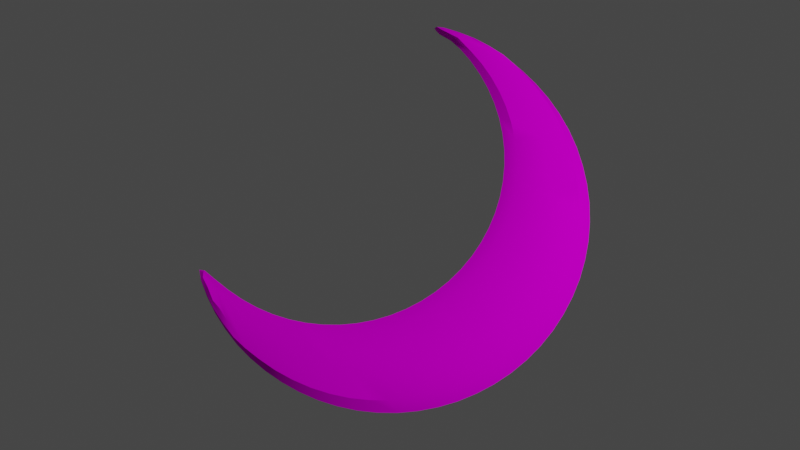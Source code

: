 # Source: CrescentMoonYellow.blend  (saved by Blender 2.80.75; exported with 4.5.12 LTS)
import bpy
from mathutils import Matrix  # noqa: F401  (used for matrix-valued properties, if any)

bpy.ops.wm.read_factory_settings(use_empty=True)
scene = bpy.context.scene
scene.name = 'Scene'

# ---- collections
col_collection = bpy.data.collections.new('Collection'); scene.collection.children.link(col_collection)

# ---- images (referenced by path relative to the original .blend; pixels are not part of the script)
import os
ASSET_DIR = os.environ.get("B2B_ASSET_DIR", "")  # directory of the original .blend (textures are referenced by path, not embedded)
HERE = os.path.dirname(os.path.abspath(__file__))  # packed textures are extracted next to this script under _unpacked/

def load_image(name, relpath, width, height, colorspace="sRGB"):
    """Load a texture the original file referenced (path relative to the .blend, or extracted next to this script)."""
    p = next((c for c in (os.path.join(HERE, relpath), os.path.join(ASSET_DIR, relpath)) if relpath and os.path.exists(c)), "")
    if p:
        img = bpy.data.images.load(p, check_existing=True)
        img.name = name
    else:  # same state as the original file: an image datablock whose file is absent (Cycles renders it pink)
        img = bpy.data.images.new(name, width, height)
        img.source = "FILE"
        img.filepath = "//" + (relpath or name)
    img.colorspace_settings.name = colorspace
    return img
img_tex_crescentmoonyellow_png_001 = load_image('tex_CrescentMoonYellow.png.001', 'tex_CrescentMoonYellow.png', 1024, 1024, 'sRGB')

# ---- materials (node trees are filled in below, after node groups)
mat_moonyellow = bpy.data.materials.new('MoonYellow')
mat_moonyellow.use_transparent_shadow = False

# ---- node groups
ng_auto_smooth = bpy.data.node_groups.new('Auto Smooth', 'GeometryNodeTree')
_s = ng_auto_smooth.interface.new_socket(name='Geometry', in_out='OUTPUT', socket_type='NodeSocketGeometry')
_s = ng_auto_smooth.interface.new_socket(name='Geometry', in_out='INPUT', socket_type='NodeSocketGeometry')
_s = ng_auto_smooth.interface.new_socket(name='Angle', in_out='INPUT', socket_type='NodeSocketFloat')
_s.subtype = 'ANGLE'
_s.min_value = 0.0
_s.max_value = 3.142
ng_auto_smooth.is_modifier = True
_N = ng_auto_smooth.nodes; _L = ng_auto_smooth.links
n0 = _N.new('NodeGroupOutput'); n0.name = 'Group Output'; n0.location = (480, -100)
n1 = _N.new('NodeGroupInput'); n1.name = 'Group Input'; n1.location = (-420, -300)
n2 = _N.new('NodeGroupInput'); n2.name = 'Group Input.001'; n2.location = (-60, -100)
n3 = _N.new('GeometryNodeSetShadeSmooth'); n3.name = 'Set Shade Smooth'; n3.location = (120, -100)
n3.domain = 'EDGE'
n4 = _N.new('GeometryNodeSetShadeSmooth'); n4.name = 'Set Shade Smooth.001'; n4.location = (300, -100)
n5 = _N.new('GeometryNodeInputMeshEdgeAngle'); n5.name = 'Edge Angle'; n5.location = (-420, -220)
n6 = _N.new('GeometryNodeInputEdgeSmooth'); n6.name = 'Is Edge Smooth'; n6.location = (-60, -160)
n7 = _N.new('GeometryNodeInputShadeSmooth'); n7.name = 'Is Face Smooth'; n7.location = (-240, -340)
n8 = _N.new('FunctionNodeBooleanMath'); n8.name = 'Boolean Math'; n8.location = (-60, -220)
n9 = _N.new('FunctionNodeCompare'); n9.name = 'Compare'; n9.location = (-240, -180)
n9.operation = 'LESS_EQUAL'
_L.new(n5.outputs[0], n9.inputs[0])
_L.new(n4.outputs[0], n0.inputs[0])
_L.new(n1.outputs[1], n9.inputs[1])
_L.new(n9.outputs[0], n8.inputs[0])
_L.new(n7.outputs[0], n8.inputs[1])
_L.new(n2.outputs[0], n3.inputs[0])
_L.new(n6.outputs[0], n3.inputs[1])
_L.new(n3.outputs[0], n4.inputs[0])
_L.new(n8.outputs[0], n3.inputs[2])
n0.is_active_output = True

# ---- material node trees
mat_moonyellow.use_nodes = True; mat_moonyellow.node_tree.nodes.clear()
_N = mat_moonyellow.node_tree.nodes; _L = mat_moonyellow.node_tree.links
n0 = _N.new('ShaderNodeOutputMaterial'); n0.name = 'Material Output'; n0.location = (300, 300)
n1 = _N.new('ShaderNodeBsdfPrincipled'); n1.name = 'Principled BSDF'; n1.location = (10, 300)
n1.distribution = 'GGX'
n1.subsurface_method = 'BURLEY'
n1.inputs[2].default_value = 1.0
n1.inputs[3].default_value = 1.45
n1.inputs[13].default_value = 0.0
n1.inputs[27].default_value = (0.0, 0.0, 0.0, 1.0)
n1.inputs[28].default_value = 1.0
n2 = _N.new('ShaderNodeTexImage'); n2.name = 'Image Texture'; n2.location = (-343, 269)
n2.image = img_tex_crescentmoonyellow_png_001
_L.new(n1.outputs[0], n0.inputs[0])
_L.new(n2.outputs[0], n1.inputs[0])
n0.is_active_output = True

# ---- world
world_world = bpy.data.worlds.new('World'); scene.world = world_world
world_world.use_nodes = True; world_world.node_tree.nodes.clear()
_N = world_world.node_tree.nodes; _L = world_world.node_tree.links
n0 = _N.new('ShaderNodeOutputWorld'); n0.name = 'World Output'; n0.location = (300, 300)
n1 = _N.new('ShaderNodeBackground'); n1.name = 'Background'; n1.location = (10, 300)
n1.inputs[0].default_value = (0.05088, 0.05088, 0.05088, 1.0)
_L.new(n1.outputs[0], n0.inputs[0])
n0.is_active_output = True
world_world.color = (0.05088, 0.05088, 0.05088)
world_world.use_sun_shadow = False
world_world.sun_shadow_jitter_overblur = 0.0

# ---- cameras
cam_camera = bpy.data.cameras.new('Camera')
cam_camera.clip_end = 100.0
cam_camera.ortho_scale = 7.314

# ---- lights
light_light = bpy.data.lights.new('Light', 'POINT')
light_light.transmission_factor = 0.0
light_light.energy = 1000.0
light_light.shadow_soft_size = 0.1
light_light.shadow_maximum_resolution = 0.006
light_light.use_absolute_resolution = True

# ---- meshes
me_cylinder = bpy.data.meshes.new('Cylinder')
me_cylinder.from_pydata([(0.1133, 1.566, -0.04784), (0.1133, 1.566, 0.04784), (0.2938, 1.543, -0.06465), (0.2938, 1.543, 0.06465), (0.5513, 1.465, -0.06465), (0.5513, 1.465, 0.06465), (0.7795, 1.339, -0.06436), (0.7795, 1.339, 0.06436), (0.9958, 1.154, -0.06407), (0.9958, 1.154, 0.06407), (1.187, 0.921, -0.06407), (1.187, 0.921, 0.06407), (1.329, 0.6553, -0.06407), (1.329, 0.6553, 0.06407), (1.416, 0.367, -0.06407), (1.416, 0.367, 0.06407), (1.446, 0.06721, -0.06407), (1.446, 0.06721, 0.06407), (1.416, -0.2326, -0.06407), (1.416, -0.2326, 0.06407), (1.329, -0.5209, -0.06407), (1.329, -0.5209, 0.06407), (1.187, -0.7866, -0.06407), (1.187, -0.7866, 0.06407), (0.9958, -1.019, -0.06407), (0.9958, -1.019, 0.06407), (0.763, -1.211, -0.06407), (0.763, -1.211, 0.06407), (0.4973, -1.353, -0.06407), (0.4973, -1.353, 0.06407), (0.209, -1.44, -0.06407), (0.209, -1.44, 0.06407), (-0.09082, -1.47, -0.06407), (-0.09082, -1.47, 0.06407), (-0.3906, -1.44, -0.06407), (-0.3906, -1.44, 0.06407), (-0.6789, -1.353, -0.06407), (-0.6789, -1.353, 0.06407), (-0.9336, -1.225, -0.06436), (-0.9336, -1.225, 0.06436), (-1.138, -1.063, -0.06465), (-1.138, -1.063, 0.06465), (-1.309, -0.855, -0.06465), (-1.309, -0.855, 0.06465), (-1.395, -0.6917, -0.04784), (-1.395, -0.6917, 0.04784), (0.2946, 1.491, -0.07333), (0.2946, 1.491, 0.07333), (0.5169, 1.307, -0.05889), (0.5169, 1.307, 0.05889), (0.6876, 1.099, -0.05889), (0.6876, 1.099, 0.05889), (0.8145, 0.8616, -0.05889), (0.8145, 0.8616, 0.05889), (0.8927, 0.604, -0.05889), (0.8927, 0.604, 0.05889), (0.919, 0.3361, -0.05889), (0.919, 0.3361, 0.05889), (0.8927, 0.06817, -0.05889), (0.8927, 0.06817, 0.05889), (0.8145, -0.1894, -0.05889), (0.8145, -0.1894, 0.05889), (0.6876, -0.4268, -0.05889), (0.6876, -0.4268, 0.05889), (0.5169, -0.6349, -0.05889), (0.5169, -0.6349, 0.05889), (0.3088, -0.8057, -0.05889), (0.3088, -0.8057, 0.05889), (0.07137, -0.9326, -0.05889), (0.07137, -0.9326, 0.05889), (-0.1862, -1.011, -0.05889), (-0.1862, -1.011, 0.05889), (-0.4541, -1.037, -0.05889), (-0.4541, -1.037, 0.05889), (-0.722, -1.011, -0.05889), (-0.722, -1.011, 0.05889), (-0.9796, -0.9326, -0.05889), (-0.9796, -0.9326, 0.05889), (-1.24, -0.8051, -0.07333), (-1.24, -0.8051, 0.07333), (0.172, 1.563, -0.0619), (0.172, 1.563, 0.0619), (0.09506, 1.569, 1.513e-09), (0.3043, 1.546, -6.985e-10), (0.4269, 1.511, -0.06479), (0.4269, 1.511, 0.06479), (0.5906, 1.46, -6.985e-10), (0.6771, 1.407, -0.06476), (0.6771, 1.407, 0.06476), (0.8523, 1.319, 0.0), (0.8862, 1.254, -0.06411), (0.8862, 1.254, 0.06411), (1.086, 1.125, -9.313e-10), (1.097, 1.042, -0.06407), (1.097, 1.042, 0.06407), (1.281, 0.8876, -1.339e-09), (1.264, 0.7916, -0.06407), (1.264, 0.7916, 0.06407), (1.425, 0.6166, -1.339e-09), (1.38, 0.5133, -0.06407), (1.38, 0.5133, 0.06407), (1.515, 0.3226, -1.339e-09), (1.439, 0.2178, -0.06407), (1.439, 0.2178, 0.06407), (1.545, 0.0168, -1.339e-09), (1.439, -0.08342, -0.06407), (1.439, -0.08342, 0.06407), (1.515, -0.289, -1.339e-09), (1.38, -0.3789, -0.06407), (1.38, -0.3789, 0.06407), (1.425, -0.583, -1.339e-09), (1.264, -0.6572, -0.06407), (1.264, -0.6572, 0.06407), (1.281, -0.854, -1.339e-09), (1.097, -0.9077, -0.06407), (1.097, -0.9077, 0.06407), (1.086, -1.092, -1.339e-09), (0.8841, -1.121, -0.06407), (0.8841, -1.121, 0.06407), (0.8481, -1.286, -1.339e-09), (0.6336, -1.288, -0.06407), (0.6336, -1.288, 0.06407), (0.5771, -1.431, -1.339e-09), (0.3553, -1.403, -0.06407), (0.3553, -1.403, 0.06407), (0.2831, -1.521, -1.339e-09), (0.05981, -1.462, -0.06407), (0.05981, -1.462, 0.06407), (-0.02271, -1.551, -1.339e-09), (-0.2415, -1.462, -0.06407), (-0.2415, -1.462, 0.06407), (-0.3285, -1.521, -1.339e-09), (-0.5369, -1.403, -0.06407), (-0.5369, -1.403, 0.06407), (-0.6225, -1.431, -1.339e-09), (-0.8139, -1.29, -0.06411), (-0.8139, -1.29, 0.06411), (-0.8908, -1.29, 1.164e-09), (-1.036, -1.157, -0.06476), (-1.036, -1.157, 0.06476), (-1.121, -1.102, -6.985e-10), (-1.228, -0.966, -0.06479), (-1.228, -0.966, 0.06479), (-1.311, -0.8711, -6.985e-10), (-1.373, -0.7497, -0.0619), (-1.373, -0.7497, 0.0619), (-1.407, -0.6782, 1.513e-09), (0.2196, 1.5, 7.916e-09), (0.4158, 1.398, -0.06031), (0.4158, 1.398, 0.06031), (0.427, 1.336, 6.985e-09), (0.6073, 1.207, -0.05889), (0.6073, 1.207, 0.05889), (0.594, 1.132, 6.345e-09), (0.7569, 0.9834, -0.05889), (0.7569, 0.9834, 0.05889), (0.7181, 0.9002, 6.345e-09), (0.8599, 0.7347, -0.05889), (0.8599, 0.7347, 0.05889), (0.7945, 0.6484, 6.345e-09), (0.9124, 0.4707, -0.05889), (0.9124, 0.4707, 0.05889), (0.8203, 0.3865, 6.345e-09), (0.9124, 0.2015, -0.05889), (0.9124, 0.2015, 0.05889), (0.7945, 0.1246, 6.345e-09), (0.8599, -0.06254, -0.05889), (0.8599, -0.06254, 0.05889), (0.7181, -0.1273, 6.345e-09), (0.7569, -0.3112, -0.05889), (0.7569, -0.3112, 0.05889), (0.594, -0.3594, 6.345e-09), (0.6073, -0.5351, -0.05889), (0.6073, -0.5351, 0.05889), (0.427, -0.5628, 6.345e-09), (0.417, -0.7254, -0.05889), (0.417, -0.7254, 0.05889), (0.2236, -0.7298, 6.345e-09), (0.1932, -0.875, -0.05889), (0.1932, -0.875, 0.05889), (-0.008489, -0.8538, 6.345e-09), (-0.05551, -0.978, -0.05889), (-0.05551, -0.978, 0.05889), (-0.2603, -0.9302, 6.345e-09), (-0.3195, -1.03, -0.05889), (-0.3195, -1.03, 0.05889), (-0.5222, -0.956, 6.345e-09), (-0.5887, -1.03, -0.05889), (-0.5887, -1.03, 0.05889), (-0.7841, -0.9302, 6.345e-09), (-0.8527, -0.978, -0.05889), (-0.8527, -0.978, 0.05889), (-1.036, -0.8538, 6.345e-09), (-1.103, -0.8748, -0.06031), (-1.103, -0.8748, 0.06031), (-1.272, -0.733, 7.101e-09), (0.1417, 1.548, -0.06078), (0.1417, 1.548, 0.06078), (-1.36, -0.6991, 0.06078), (-1.36, -0.6991, -0.06078), (0.9373, -0.6067, -0.08454), (0.7563, -0.8272, -0.08454), (0.7563, -0.8272, 0.08454), (0.9373, -0.6067, 0.08454), (0.5359, -1.008, -0.08454), (0.5359, -1.008, 0.08454), (0.2843, -1.143, -0.08454), (0.2843, -1.143, 0.08454), (0.01138, -1.225, -0.08454), (0.01138, -1.225, 0.08454), (-0.2725, -1.253, -0.08454), (-0.2725, -1.253, 0.08454), (-0.5563, -1.225, -0.08454), (-0.5563, -1.225, 0.08454), (-0.8293, -1.143, -0.08454), (-0.8293, -1.143, 0.08454), (-1.056, -1.044, -0.08733), (-1.056, -1.044, 0.08733), (-1.183, -0.9552, -0.08871), (-1.298, -0.8156, -0.08807), (-1.183, -0.9552, 0.08871), (-1.298, -0.8156, 0.08807), (1.072, -0.3552, -0.08454), (1.072, -0.3552, 0.08454), (1.155, -0.08221, -0.08454), (1.155, -0.08221, 0.08454), (1.183, 0.2016, -0.08454), (1.183, 0.2016, 0.08454), (1.155, 0.4855, -0.08454), (1.155, 0.4855, 0.08454), (1.072, 0.7584, -0.08454), (1.072, 0.7584, 0.08454), (0.9373, 1.01, -0.08454), (0.9373, 1.01, 0.08454), (0.7563, 1.23, -0.08454), (0.7563, 1.23, 0.08454), (0.5761, 1.399, -0.08733), (0.5761, 1.399, 0.08733), (0.4439, 1.479, 0.08871), (0.271, 1.532, 0.08807), (0.4439, 1.479, -0.08871), (0.271, 1.532, -0.08807), (0.1677, 1.568, 6.985e-10), (0.4502, 1.51, 6.985e-10), (0.7271, 1.395, 9.313e-10), (0.9722, 1.228, -2.328e-10), (1.189, 1.011, 8.804e-10), (1.36, 0.7557, 8.804e-10), (1.477, 0.4718, 8.804e-10), (1.537, 0.1704, 8.804e-10), (1.537, -0.1368, 8.804e-10), (1.477, -0.4382, 8.804e-10), (1.36, -0.7221, 8.804e-10), (1.189, -0.9776, 8.804e-10), (0.9717, -1.195, 8.804e-10), (0.7162, -1.366, 8.804e-10), (0.4323, -1.483, 8.804e-10), (0.1309, -1.543, 8.804e-10), (-0.1763, -1.543, 8.804e-10), (-0.4777, -1.483, 8.804e-10), (-0.7613, -1.366, 2.328e-10), (-1.01, -1.204, 6.985e-10), (-1.222, -0.9922, 6.985e-10), (-1.382, -0.7522, 1.164e-10), (0.3287, 1.424, 6.985e-09), (0.5155, 1.238, 9.291e-09), (0.6617, 1.019, 9.291e-09), (0.7624, 0.7762, 9.291e-09), (0.8138, 0.5181, 9.291e-09), (0.8138, 0.2549, 9.291e-09), (0.7624, -0.003228, 9.291e-09), (0.6617, -0.2464, 9.291e-09), (0.5155, -0.4652, 9.291e-09), (0.3294, -0.6513, 9.291e-09), (0.1106, -0.7975, 9.291e-09), (-0.1325, -0.8982, 9.291e-09), (-0.3906, -0.9495, 9.291e-09), (-0.6538, -0.9495, 9.291e-09), (-0.9119, -0.8982, 9.291e-09), (-1.156, -0.7978, 7.683e-09), (0.1201, 1.548, 3.027e-09), (-1.367, -0.6769, 5.122e-09), (0.8522, -0.7214, -0.08454), (0.8522, -0.7214, 0.08454), (0.6505, -0.9231, -0.08454), (0.6505, -0.9231, 0.08454), (0.4134, -1.082, -0.08454), (0.4134, -1.082, 0.08454), (0.1499, -1.191, -0.08454), (0.1499, -1.191, 0.08454), (-0.1299, -1.246, -0.08454), (-0.1299, -1.246, 0.08454), (-0.4151, -1.246, -0.08454), (-0.4151, -1.246, 0.08454), (-0.6948, -1.191, -0.08454), (-0.6948, -1.191, 0.08454), (-0.9561, -1.085, -0.08496), (-0.9561, -1.085, 0.08496), (-1.095, -1.051, 0.08826), (-1.095, -1.051, -0.08826), (-1.241, -0.9081, -0.08837), (-1.352, -0.7431, -0.08358), (-1.241, -0.9081, 0.08837), (-1.352, -0.7431, 0.08358), (1.011, -0.4842, -0.08454), (1.011, -0.4842, 0.08454), (1.12, -0.2207, -0.08454), (1.12, -0.2207, 0.08454), (1.175, 0.05903, -0.08454), (1.175, 0.05903, 0.08454), (1.175, 0.3442, -0.08454), (1.175, 0.3442, 0.08454), (1.12, 0.624, -0.08454), (1.12, 0.624, 0.08454), (1.011, 0.8875, -0.08454), (1.011, 0.8875, 0.08454), (0.8522, 1.125, -0.08454), (0.8522, 1.125, 0.08454), (0.6543, 1.325, -0.08496), (0.6543, 1.325, 0.08496), (0.5639, 1.432, 0.08826), (0.3757, 1.511, 0.08837), (0.1811, 1.551, 0.08358), (0.5639, 1.432, -0.08826), (0.3757, 1.511, -0.08837), (0.1811, 1.551, -0.08358)], [], [(0, 82, 242, 80), (82, 1, 81, 242), (242, 81, 3, 83), (80, 242, 83, 2), (2, 83, 243, 84), (83, 3, 85, 243), (243, 85, 5, 86), (84, 243, 86, 4), (4, 86, 244, 87), (86, 5, 88, 244), (244, 88, 7, 89), (87, 244, 89, 6), (6, 89, 245, 90), (89, 7, 91, 245), (245, 91, 9, 92), (90, 245, 92, 8), (8, 92, 246, 93), (92, 9, 94, 246), (246, 94, 11, 95), (93, 246, 95, 10), (10, 95, 247, 96), (95, 11, 97, 247), (247, 97, 13, 98), (96, 247, 98, 12), (12, 98, 248, 99), (98, 13, 100, 248), (248, 100, 15, 101), (99, 248, 101, 14), (14, 101, 249, 102), (101, 15, 103, 249), (249, 103, 17, 104), (102, 249, 104, 16), (16, 104, 250, 105), (104, 17, 106, 250), (250, 106, 19, 107), (105, 250, 107, 18), (18, 107, 251, 108), (107, 19, 109, 251), (251, 109, 21, 110), (108, 251, 110, 20), (20, 110, 252, 111), (110, 21, 112, 252), (252, 112, 23, 113), (111, 252, 113, 22), (22, 113, 253, 114), (113, 23, 115, 253), (253, 115, 25, 116), (114, 253, 116, 24), (24, 116, 254, 117), (116, 25, 118, 254), (254, 118, 27, 119), (117, 254, 119, 26), (26, 119, 255, 120), (119, 27, 121, 255), (255, 121, 29, 122), (120, 255, 122, 28), (28, 122, 256, 123), (122, 29, 124, 256), (256, 124, 31, 125), (123, 256, 125, 30), (30, 125, 257, 126), (125, 31, 127, 257), (257, 127, 33, 128), (126, 257, 128, 32), (32, 128, 258, 129), (128, 33, 130, 258), (258, 130, 35, 131), (129, 258, 131, 34), (34, 131, 259, 132), (131, 35, 133, 259), (259, 133, 37, 134), (132, 259, 134, 36), (36, 134, 260, 135), (134, 37, 136, 260), (260, 136, 39, 137), (135, 260, 137, 38), (38, 137, 261, 138), (137, 39, 139, 261), (261, 139, 41, 140), (138, 261, 140, 40), (40, 140, 262, 141), (140, 41, 142, 262), (262, 142, 43, 143), (141, 262, 143, 42), (42, 143, 263, 144), (143, 43, 145, 263), (263, 145, 45, 146), (144, 263, 146, 44), (46, 148, 264, 147), (148, 48, 150, 264), (264, 150, 49, 149), (147, 264, 149, 47), (48, 151, 265, 150), (151, 50, 153, 265), (265, 153, 51, 152), (150, 265, 152, 49), (50, 154, 266, 153), (154, 52, 156, 266), (266, 156, 53, 155), (153, 266, 155, 51), (52, 157, 267, 156), (157, 54, 159, 267), (267, 159, 55, 158), (156, 267, 158, 53), (54, 160, 268, 159), (160, 56, 162, 268), (268, 162, 57, 161), (159, 268, 161, 55), (56, 163, 269, 162), (163, 58, 165, 269), (269, 165, 59, 164), (162, 269, 164, 57), (58, 166, 270, 165), (166, 60, 168, 270), (270, 168, 61, 167), (165, 270, 167, 59), (60, 169, 271, 168), (169, 62, 171, 271), (271, 171, 63, 170), (168, 271, 170, 61), (62, 172, 272, 171), (172, 64, 174, 272), (272, 174, 65, 173), (171, 272, 173, 63), (64, 175, 273, 174), (175, 66, 177, 273), (273, 177, 67, 176), (174, 273, 176, 65), (66, 178, 274, 177), (178, 68, 180, 274), (274, 180, 69, 179), (177, 274, 179, 67), (68, 181, 275, 180), (181, 70, 183, 275), (275, 183, 71, 182), (180, 275, 182, 69), (70, 184, 276, 183), (184, 72, 186, 276), (276, 186, 73, 185), (183, 276, 185, 71), (72, 187, 277, 186), (187, 74, 189, 277), (277, 189, 75, 188), (186, 277, 188, 73), (74, 190, 278, 189), (190, 76, 192, 278), (278, 192, 77, 191), (189, 278, 191, 75), (76, 193, 279, 192), (193, 78, 195, 279), (279, 195, 79, 194), (192, 279, 194, 77), (0, 196, 280, 82), (196, 46, 147, 280), (280, 147, 47, 197), (82, 280, 197, 1), (44, 146, 281, 199), (146, 45, 198, 281), (281, 198, 79, 195), (199, 281, 195, 78), (24, 201, 282, 114), (201, 64, 172, 282), (282, 172, 62, 200), (114, 282, 200, 22), (23, 203, 283, 115), (203, 63, 173, 283), (283, 173, 65, 202), (115, 283, 202, 25), (26, 204, 284, 117), (204, 66, 175, 284), (284, 175, 64, 201), (117, 284, 201, 24), (25, 202, 285, 118), (202, 65, 176, 285), (285, 176, 67, 205), (118, 285, 205, 27), (28, 206, 286, 120), (206, 68, 178, 286), (286, 178, 66, 204), (120, 286, 204, 26), (27, 205, 287, 121), (205, 67, 179, 287), (287, 179, 69, 207), (121, 287, 207, 29), (30, 208, 288, 123), (208, 70, 181, 288), (288, 181, 68, 206), (123, 288, 206, 28), (29, 207, 289, 124), (207, 69, 182, 289), (289, 182, 71, 209), (124, 289, 209, 31), (32, 210, 290, 126), (210, 72, 184, 290), (290, 184, 70, 208), (126, 290, 208, 30), (31, 209, 291, 127), (209, 71, 185, 291), (291, 185, 73, 211), (127, 291, 211, 33), (34, 212, 292, 129), (212, 74, 187, 292), (292, 187, 72, 210), (129, 292, 210, 32), (33, 211, 293, 130), (211, 73, 188, 293), (293, 188, 75, 213), (130, 293, 213, 35), (36, 214, 294, 132), (214, 76, 190, 294), (294, 190, 74, 212), (132, 294, 212, 34), (35, 213, 295, 133), (213, 75, 191, 295), (295, 191, 77, 215), (133, 295, 215, 37), (38, 216, 296, 135), (216, 78, 193, 296), (296, 193, 76, 214), (135, 296, 214, 36), (37, 215, 297, 136), (215, 77, 194, 297), (297, 194, 79, 217), (136, 297, 217, 39), (39, 217, 298, 139), (79, 220, 298, 217), (41, 139, 298, 220), (40, 218, 299, 138), (78, 216, 299, 218), (38, 138, 299, 216), (42, 219, 300, 141), (78, 218, 300, 219), (40, 141, 300, 218), (44, 199, 301, 144), (78, 219, 301, 199), (42, 144, 301, 219), (41, 220, 302, 142), (79, 221, 302, 220), (43, 142, 302, 221), (43, 221, 303, 145), (79, 198, 303, 221), (45, 145, 303, 198), (22, 200, 304, 111), (200, 62, 169, 304), (304, 169, 60, 222), (111, 304, 222, 20), (21, 223, 305, 112), (223, 61, 170, 305), (305, 170, 63, 203), (112, 305, 203, 23), (20, 222, 306, 108), (222, 60, 166, 306), (306, 166, 58, 224), (108, 306, 224, 18), (19, 225, 307, 109), (225, 59, 167, 307), (307, 167, 61, 223), (109, 307, 223, 21), (18, 224, 308, 105), (224, 58, 163, 308), (308, 163, 56, 226), (105, 308, 226, 16), (17, 227, 309, 106), (227, 57, 164, 309), (309, 164, 59, 225), (106, 309, 225, 19), (16, 226, 310, 102), (226, 56, 160, 310), (310, 160, 54, 228), (102, 310, 228, 14), (15, 229, 311, 103), (229, 55, 161, 311), (311, 161, 57, 227), (103, 311, 227, 17), (14, 228, 312, 99), (228, 54, 157, 312), (312, 157, 52, 230), (99, 312, 230, 12), (13, 231, 313, 100), (231, 53, 158, 313), (313, 158, 55, 229), (100, 313, 229, 15), (12, 230, 314, 96), (230, 52, 154, 314), (314, 154, 50, 232), (96, 314, 232, 10), (11, 233, 315, 97), (233, 51, 155, 315), (315, 155, 53, 231), (97, 315, 231, 13), (10, 232, 316, 93), (232, 50, 151, 316), (316, 151, 48, 234), (93, 316, 234, 8), (9, 235, 317, 94), (235, 49, 152, 317), (317, 152, 51, 233), (94, 317, 233, 11), (8, 234, 318, 90), (234, 48, 148, 318), (318, 148, 46, 236), (90, 318, 236, 6), (7, 237, 319, 91), (237, 47, 149, 319), (319, 149, 49, 235), (91, 319, 235, 9), (5, 238, 320, 88), (47, 237, 320, 238), (7, 88, 320, 237), (3, 239, 321, 85), (47, 238, 321, 239), (5, 85, 321, 238), (1, 197, 322, 81), (47, 239, 322, 197), (3, 81, 322, 239), (6, 236, 323, 87), (46, 240, 323, 236), (4, 87, 323, 240), (4, 240, 324, 84), (46, 241, 324, 240), (2, 84, 324, 241), (2, 241, 325, 80), (46, 196, 325, 241), (0, 80, 325, 196)])
me_cylinder.polygons.foreach_set('use_smooth', [True] * 324)
_uv = me_cylinder.uv_layers.new(name='UVMap')
_uv.uv.foreach_set('vector', [0.2708, 0.2692, 0.2707, 0.2698, 0.2719, 0.2621, 0.2722, 0.2626, 0.5909, 0.86, 0.5909, 0.8603, 0.5907, 0.862, 0.5902, 0.8625, 0.5902, 0.8625, 0.5907, 0.862, 0.5947, 0.8621, 0.5942, 0.8632, 0.2722, 0.2626, 0.2719, 0.2621, 0.2822, 0.2394, 0.2818, 0.2418, 0.2818, 0.2418, 0.2822, 0.2394, 0.299, 0.2116, 0.2971, 0.2164, 0.5942, 0.8632, 0.5947, 0.8621, 0.6015, 0.8615, 0.6024, 0.8625, 0.6024, 0.8625, 0.6015, 0.8615, 0.612, 0.8592, 0.615, 0.8605, 0.2971, 0.2164, 0.299, 0.2116, 0.3177, 0.1866, 0.3138, 0.1943, 0.3138, 0.1943, 0.3177, 0.1866, 0.3385, 0.1642, 0.3328, 0.1736, 0.615, 0.8605, 0.612, 0.8592, 0.6263, 0.8554, 0.6349, 0.8566, 0.6349, 0.8566, 0.6263, 0.8554, 0.6458, 0.8448, 0.6595, 0.8415, 0.3328, 0.1736, 0.3385, 0.1642, 0.3604, 0.1457, 0.3515, 0.1591, 0.3515, 0.1591, 0.3604, 0.1457, 0.3841, 0.1301, 0.3734, 0.1457, 0.6595, 0.8415, 0.6458, 0.8448, 0.6661, 0.8264, 0.6817, 0.8221, 0.6817, 0.8221, 0.6661, 0.8264, 0.6865, 0.8041, 0.7027, 0.7993, 0.3734, 0.1457, 0.3841, 0.1301, 0.4095, 0.1174, 0.3981, 0.1335, 0.3981, 0.1335, 0.4095, 0.1174, 0.4359, 0.1082, 0.424, 0.1245, 0.7027, 0.7993, 0.6865, 0.8041, 0.7054, 0.7789, 0.722, 0.7735, 0.722, 0.7735, 0.7054, 0.7789, 0.7223, 0.751, 0.7393, 0.7451, 0.424, 0.1245, 0.4359, 0.1082, 0.4631, 0.1027, 0.4506, 0.1191, 0.4506, 0.1191, 0.4631, 0.1027, 0.4906, 0.101, 0.4776, 0.1175, 0.7393, 0.7451, 0.7223, 0.751, 0.737, 0.7207, 0.7543, 0.7142, 0.7543, 0.7142, 0.737, 0.7207, 0.7494, 0.6884, 0.7669, 0.6812, 0.4776, 0.1175, 0.4906, 0.101, 0.5184, 0.1031, 0.5048, 0.1195, 0.5048, 0.1195, 0.5184, 0.1031, 0.546, 0.109, 0.5319, 0.1253, 0.7669, 0.6812, 0.7494, 0.6884, 0.7594, 0.6543, 0.7771, 0.6464, 0.7771, 0.6464, 0.7594, 0.6543, 0.7669, 0.6187, 0.7847, 0.6102, 0.5319, 0.1253, 0.546, 0.109, 0.5733, 0.1185, 0.5587, 0.1346, 0.5587, 0.1346, 0.5733, 0.1185, 0.6, 0.1317, 0.5849, 0.1476, 0.7847, 0.6102, 0.7669, 0.6187, 0.7717, 0.5821, 0.7897, 0.5728, 0.7897, 0.5728, 0.7717, 0.5821, 0.7739, 0.5447, 0.7919, 0.5347, 0.5849, 0.1476, 0.6, 0.1317, 0.6259, 0.1484, 0.6102, 0.1639, 0.6102, 0.1639, 0.6259, 0.1484, 0.6506, 0.1684, 0.6344, 0.1835, 0.7919, 0.5347, 0.7739, 0.5447, 0.7735, 0.5069, 0.7915, 0.4962, 0.7915, 0.4962, 0.7735, 0.5069, 0.7704, 0.4691, 0.7883, 0.4576, 0.6344, 0.1835, 0.6506, 0.1684, 0.6739, 0.1915, 0.6573, 0.2062, 0.6573, 0.2062, 0.6739, 0.1915, 0.6956, 0.2176, 0.6786, 0.2317, 0.7883, 0.4576, 0.7704, 0.4691, 0.7646, 0.4317, 0.7824, 0.4194, 0.7824, 0.4194, 0.7646, 0.4317, 0.7562, 0.3949, 0.7739, 0.382, 0.6786, 0.2317, 0.6956, 0.2176, 0.7156, 0.2463, 0.6982, 0.2599, 0.6982, 0.2599, 0.7156, 0.2463, 0.7336, 0.2774, 0.7158, 0.2904, 0.7739, 0.382, 0.7562, 0.3949, 0.7454, 0.3593, 0.7628, 0.3456, 0.7628, 0.3456, 0.7454, 0.3593, 0.7322, 0.325, 0.7493, 0.3106, 0.7158, 0.2904, 0.7336, 0.2774, 0.7494, 0.3106, 0.7313, 0.3229, 0.7313, 0.3229, 0.7494, 0.3106, 0.7629, 0.3456, 0.7445, 0.3572, 0.7493, 0.3106, 0.7322, 0.325, 0.7167, 0.2925, 0.7335, 0.2774, 0.7335, 0.2774, 0.7167, 0.2925, 0.6991, 0.262, 0.7156, 0.2463, 0.7445, 0.3572, 0.7629, 0.3456, 0.7739, 0.3819, 0.7553, 0.3929, 0.7553, 0.3929, 0.7739, 0.3819, 0.7824, 0.4194, 0.7637, 0.4296, 0.7156, 0.2463, 0.6991, 0.262, 0.6795, 0.2338, 0.6956, 0.2176, 0.6956, 0.2176, 0.6795, 0.2338, 0.6582, 0.2083, 0.6738, 0.1915, 0.7637, 0.4296, 0.7824, 0.4194, 0.7883, 0.4576, 0.7694, 0.4671, 0.7694, 0.4671, 0.7883, 0.4576, 0.7915, 0.4961, 0.7726, 0.5048, 0.6738, 0.1915, 0.6582, 0.2083, 0.6353, 0.1856, 0.6505, 0.1684, 0.6505, 0.1684, 0.6353, 0.1856, 0.6111, 0.166, 0.6258, 0.1484, 0.7726, 0.5048, 0.7915, 0.4961, 0.792, 0.5346, 0.773, 0.5426, 0.773, 0.5426, 0.792, 0.5346, 0.7897, 0.5728, 0.7708, 0.58, 0.6258, 0.1484, 0.6111, 0.166, 0.5858, 0.1496, 0.6, 0.1317, 0.6, 0.1317, 0.5858, 0.1496, 0.5596, 0.1367, 0.5733, 0.1185, 0.7708, 0.58, 0.7897, 0.5728, 0.7847, 0.6101, 0.766, 0.6166, 0.766, 0.6166, 0.7847, 0.6101, 0.7771, 0.6464, 0.7585, 0.6522, 0.5733, 0.1185, 0.5596, 0.1367, 0.5328, 0.1273, 0.546, 0.109, 0.546, 0.109, 0.5328, 0.1273, 0.5057, 0.1216, 0.5183, 0.1031, 0.7585, 0.6522, 0.7771, 0.6464, 0.767, 0.6812, 0.7485, 0.6863, 0.7485, 0.6863, 0.767, 0.6812, 0.7543, 0.7142, 0.7361, 0.7186, 0.5183, 0.1031, 0.5057, 0.1216, 0.4785, 0.1195, 0.4906, 0.101, 0.4906, 0.101, 0.4785, 0.1195, 0.4515, 0.1212, 0.463, 0.1027, 0.7361, 0.7186, 0.7543, 0.7142, 0.7393, 0.745, 0.7214, 0.7489, 0.7214, 0.7489, 0.7393, 0.745, 0.722, 0.7735, 0.7045, 0.7767, 0.463, 0.1027, 0.4515, 0.1212, 0.4249, 0.1265, 0.4359, 0.1082, 0.4359, 0.1082, 0.4249, 0.1265, 0.399, 0.1355, 0.4095, 0.1174, 0.7045, 0.7767, 0.722, 0.7735, 0.7027, 0.7992, 0.6856, 0.802, 0.6856, 0.802, 0.7027, 0.7992, 0.6817, 0.822, 0.6652, 0.8243, 0.4095, 0.1174, 0.399, 0.1355, 0.3743, 0.1477, 0.3841, 0.1301, 0.3841, 0.1301, 0.3743, 0.1477, 0.3523, 0.1609, 0.3603, 0.1457, 0.6652, 0.8243, 0.6817, 0.822, 0.6596, 0.8415, 0.6444, 0.8427, 0.6444, 0.8427, 0.6596, 0.8415, 0.6349, 0.8562, 0.6263, 0.8527, 0.3603, 0.1457, 0.3523, 0.1609, 0.3335, 0.175, 0.3384, 0.1641, 0.3384, 0.1641, 0.3335, 0.175, 0.3145, 0.1959, 0.3177, 0.1865, 0.6263, 0.8527, 0.6349, 0.8562, 0.6157, 0.8578, 0.6128, 0.8555, 0.6128, 0.8555, 0.6157, 0.8578, 0.6039, 0.8584, 0.6031, 0.857, 0.3177, 0.1865, 0.3145, 0.1959, 0.2977, 0.2178, 0.2989, 0.2114, 0.2989, 0.2114, 0.2977, 0.2178, 0.2825, 0.2434, 0.2821, 0.2393, 0.6031, 0.857, 0.6039, 0.8584, 0.5963, 0.8582, 0.5968, 0.8568, 0.5968, 0.8568, 0.5963, 0.8582, 0.5926, 0.8569, 0.593, 0.8563, 0.2821, 0.2393, 0.2825, 0.2434, 0.2738, 0.264, 0.2728, 0.2626, 0.2728, 0.2626, 0.2738, 0.264, 0.2736, 0.2709, 0.2734, 0.2714, 0.593, 0.8563, 0.5926, 0.8569, 0.5932, 0.854, 0.5932, 0.8544, 0.2909, 0.2471, 0.3147, 0.2322, 0.3045, 0.2481, 0.2865, 0.2599, 0.3147, 0.2322, 0.3373, 0.2209, 0.3259, 0.2375, 0.3045, 0.2481, 0.6176, 0.8316, 0.6271, 0.8147, 0.6329, 0.8149, 0.6225, 0.8326, 0.6067, 0.8458, 0.6176, 0.8316, 0.6225, 0.8326, 0.6088, 0.8497, 0.3373, 0.2209, 0.3604, 0.2128, 0.3485, 0.2296, 0.3259, 0.2375, 0.3604, 0.2128, 0.3842, 0.208, 0.3718, 0.2249, 0.3485, 0.2296, 0.6347, 0.7958, 0.6405, 0.775, 0.6501, 0.7734, 0.6412, 0.7957, 0.6271, 0.8147, 0.6347, 0.7958, 0.6412, 0.7957, 0.6329, 0.8149, 0.3842, 0.208, 0.4083, 0.2065, 0.3954, 0.2235, 0.3718, 0.2249, 0.4083, 0.2065, 0.4327, 0.2084, 0.4192, 0.2253, 0.3954, 0.2235, 0.6509, 0.7493, 0.6604, 0.7213, 0.6725, 0.7176, 0.6622, 0.7465, 0.6405, 0.775, 0.6509, 0.7493, 0.6622, 0.7465, 0.6501, 0.7734, 0.4327, 0.2084, 0.4569, 0.2135, 0.4428, 0.2303, 0.4192, 0.2253, 0.4569, 0.2135, 0.4808, 0.2219, 0.4662, 0.2385, 0.4428, 0.2303, 0.6692, 0.691, 0.6728, 0.661, 0.6845, 0.6566, 0.6812, 0.6869, 0.6604, 0.7213, 0.6692, 0.691, 0.6812, 0.6869, 0.6725, 0.7176, 0.4808, 0.2219, 0.5042, 0.2334, 0.4891, 0.2498, 0.4662, 0.2385, 0.5042, 0.2334, 0.5268, 0.248, 0.5112, 0.2641, 0.4891, 0.2498, 0.6727, 0.6312, 0.6704, 0.6008, 0.6813, 0.5957, 0.6838, 0.6265, 0.6728, 0.661, 0.6727, 0.6312, 0.6838, 0.6265, 0.6845, 0.6566, 0.5268, 0.248, 0.5484, 0.2656, 0.5324, 0.2812, 0.5112, 0.2641, 0.5484, 0.2656, 0.5689, 0.2858, 0.5523, 0.301, 0.5324, 0.2812, 0.6675, 0.5691, 0.6636, 0.5367, 0.6744, 0.5305, 0.6784, 0.5635, 0.6704, 0.6008, 0.6675, 0.5691, 0.6784, 0.5635, 0.6813, 0.5957, 0.5689, 0.2858, 0.5879, 0.3087, 0.5713, 0.3231, 0.5523, 0.301, 0.5879, 0.3087, 0.6064, 0.3331, 0.5947, 0.3429, 0.5713, 0.3231, 0.6616, 0.5016, 0.6575, 0.4667, 0.6686, 0.4589, 0.6727, 0.4944, 0.6636, 0.5367, 0.6616, 0.5016, 0.6727, 0.4944, 0.6744, 0.5305, 0.6064, 0.3331, 0.623, 0.3597, 0.6127, 0.3679, 0.5947, 0.3429, 0.623, 0.3597, 0.6359, 0.3895, 0.6258, 0.3969, 0.6127, 0.3679, 0.6453, 0.4374, 0.631, 0.4094, 0.6406, 0.4014, 0.6555, 0.4296, 0.6575, 0.4667, 0.6453, 0.4374, 0.6555, 0.4296, 0.6686, 0.4589, 0.6359, 0.3895, 0.6488, 0.4195, 0.6389, 0.4261, 0.6258, 0.3969, 0.6488, 0.4195, 0.6643, 0.4478, 0.653, 0.4546, 0.6389, 0.4261, 0.6182, 0.38, 0.6021, 0.3537, 0.6125, 0.3436, 0.6278, 0.3713, 0.631, 0.4094, 0.6182, 0.38, 0.6278, 0.3713, 0.6406, 0.4014, 0.6643, 0.4478, 0.6716, 0.481, 0.6598, 0.4873, 0.653, 0.4546, 0.6716, 0.481, 0.6703, 0.5182, 0.6599, 0.5233, 0.6598, 0.4873, 0.5799, 0.3335, 0.558, 0.3143, 0.5739, 0.2975, 0.5931, 0.3202, 0.6021, 0.3537, 0.5799, 0.3335, 0.5931, 0.3202, 0.6125, 0.3436, 0.6703, 0.5182, 0.6743, 0.5514, 0.6639, 0.5558, 0.6599, 0.5233, 0.6743, 0.5514, 0.6779, 0.5837, 0.6665, 0.588, 0.6639, 0.5558, 0.538, 0.2944, 0.5169, 0.2773, 0.5318, 0.2597, 0.5535, 0.2772, 0.558, 0.3143, 0.538, 0.2944, 0.5535, 0.2772, 0.5739, 0.2975, 0.6779, 0.5837, 0.6809, 0.6149, 0.6689, 0.6189, 0.6665, 0.588, 0.6809, 0.6149, 0.6819, 0.6456, 0.6695, 0.6491, 0.6689, 0.6189, 0.4948, 0.263, 0.4719, 0.2517, 0.4858, 0.2336, 0.5092, 0.2451, 0.5169, 0.2773, 0.4948, 0.263, 0.5092, 0.2451, 0.5318, 0.2597, 0.6819, 0.6456, 0.679, 0.6762, 0.6663, 0.6793, 0.6695, 0.6491, 0.679, 0.6762, 0.6706, 0.7069, 0.6579, 0.7095, 0.6663, 0.6793, 0.4485, 0.2435, 0.4248, 0.2385, 0.4377, 0.22, 0.4619, 0.2252, 0.4719, 0.2517, 0.4485, 0.2435, 0.4619, 0.2252, 0.4858, 0.2336, 0.6706, 0.7069, 0.6598, 0.7361, 0.648, 0.7379, 0.6579, 0.7095, 0.6598, 0.7361, 0.6472, 0.7633, 0.6365, 0.7643, 0.648, 0.7379, 0.4011, 0.2367, 0.3775, 0.2382, 0.3892, 0.2197, 0.4134, 0.2182, 0.4248, 0.2385, 0.4011, 0.2367, 0.4134, 0.2182, 0.4377, 0.22, 0.6472, 0.7633, 0.6392, 0.7863, 0.6323, 0.7861, 0.6365, 0.7643, 0.6392, 0.7863, 0.6321, 0.8067, 0.6261, 0.8061, 0.6323, 0.7861, 0.3542, 0.2429, 0.3317, 0.2506, 0.3423, 0.2325, 0.3655, 0.2245, 0.3775, 0.2382, 0.3542, 0.2429, 0.3655, 0.2245, 0.3892, 0.2197, 0.6321, 0.8067, 0.6226, 0.8258, 0.6175, 0.8242, 0.6261, 0.8061, 0.6226, 0.8258, 0.6099, 0.8441, 0.6077, 0.8394, 0.6175, 0.8242, 0.3116, 0.2586, 0.2932, 0.2661, 0.2966, 0.2535, 0.3198, 0.2436, 0.3317, 0.2506, 0.3116, 0.2586, 0.3198, 0.2436, 0.3423, 0.2325, 0.2708, 0.2692, 0.2753, 0.2658, 0.2753, 0.2686, 0.2707, 0.2698, 0.2753, 0.2658, 0.2909, 0.2471, 0.2865, 0.2599, 0.2753, 0.2686, 0.5966, 0.8548, 0.6067, 0.8458, 0.6088, 0.8497, 0.5961, 0.8568, 0.5909, 0.86, 0.5966, 0.8548, 0.5961, 0.8568, 0.5909, 0.8603, 0.5932, 0.8544, 0.5932, 0.854, 0.5984, 0.8486, 0.598, 0.8508, 0.2734, 0.2714, 0.2736, 0.2709, 0.2796, 0.2689, 0.28, 0.2719, 0.28, 0.2719, 0.2796, 0.2689, 0.2966, 0.2535, 0.2932, 0.2661, 0.598, 0.8508, 0.5984, 0.8486, 0.6077, 0.8394, 0.6099, 0.8441, 0.7553, 0.3929, 0.7059, 0.4227, 0.6957, 0.3889, 0.7445, 0.3572, 0.7059, 0.4227, 0.6643, 0.4478, 0.6488, 0.4195, 0.6957, 0.3889, 0.6957, 0.3889, 0.6488, 0.4195, 0.6359, 0.3895, 0.6831, 0.3564, 0.7445, 0.3572, 0.6957, 0.3889, 0.6831, 0.3564, 0.7313, 0.3229, 0.7322, 0.325, 0.6862, 0.3634, 0.6715, 0.3326, 0.7167, 0.2925, 0.6862, 0.3634, 0.6406, 0.4014, 0.6278, 0.3713, 0.6715, 0.3326, 0.6715, 0.3326, 0.6278, 0.3713, 0.6125, 0.3436, 0.6548, 0.3037, 0.7167, 0.2925, 0.6715, 0.3326, 0.6548, 0.3037, 0.6991, 0.262, 0.7694, 0.4671, 0.7193, 0.4929, 0.7138, 0.4574, 0.7637, 0.4296, 0.7193, 0.4929, 0.6703, 0.5182, 0.6716, 0.481, 0.7138, 0.4574, 0.7138, 0.4574, 0.6716, 0.481, 0.6643, 0.4478, 0.7059, 0.4227, 0.7637, 0.4296, 0.7138, 0.4574, 0.7059, 0.4227, 0.7553, 0.3929, 0.6991, 0.262, 0.6548, 0.3037, 0.6363, 0.2771, 0.6795, 0.2338, 0.6548, 0.3037, 0.6125, 0.3436, 0.5931, 0.3202, 0.6363, 0.2771, 0.6363, 0.2771, 0.5931, 0.3202, 0.5739, 0.2975, 0.6161, 0.2529, 0.6795, 0.2338, 0.6363, 0.2771, 0.6161, 0.2529, 0.6582, 0.2083, 0.773, 0.5426, 0.7227, 0.5644, 0.7222, 0.5287, 0.7726, 0.5048, 0.7227, 0.5644, 0.6779, 0.5837, 0.6743, 0.5514, 0.7222, 0.5287, 0.7222, 0.5287, 0.6743, 0.5514, 0.6703, 0.5182, 0.7193, 0.4929, 0.7726, 0.5048, 0.7222, 0.5287, 0.7193, 0.4929, 0.7694, 0.4671, 0.6582, 0.2083, 0.6161, 0.2529, 0.5944, 0.2314, 0.6353, 0.1856, 0.6161, 0.2529, 0.5739, 0.2975, 0.5535, 0.2772, 0.5944, 0.2314, 0.5944, 0.2314, 0.5535, 0.2772, 0.5318, 0.2597, 0.5715, 0.2128, 0.6353, 0.1856, 0.5944, 0.2314, 0.5715, 0.2128, 0.6111, 0.166, 0.766, 0.6166, 0.716, 0.6345, 0.7206, 0.5998, 0.7708, 0.58, 0.716, 0.6345, 0.6819, 0.6456, 0.6809, 0.6149, 0.7206, 0.5998, 0.7206, 0.5998, 0.6809, 0.6149, 0.6779, 0.5837, 0.7227, 0.5644, 0.7708, 0.58, 0.7206, 0.5998, 0.7227, 0.5644, 0.773, 0.5426, 0.6111, 0.166, 0.5715, 0.2128, 0.5475, 0.1974, 0.5858, 0.1496, 0.5715, 0.2128, 0.5318, 0.2597, 0.5092, 0.2451, 0.5475, 0.1974, 0.5475, 0.1974, 0.5092, 0.2451, 0.4858, 0.2336, 0.5228, 0.1851, 0.5858, 0.1496, 0.5475, 0.1974, 0.5228, 0.1851, 0.5596, 0.1367, 0.7485, 0.6863, 0.6995, 0.7004, 0.7089, 0.6681, 0.7585, 0.6522, 0.6995, 0.7004, 0.6706, 0.7069, 0.679, 0.6762, 0.7089, 0.6681, 0.7089, 0.6681, 0.679, 0.6762, 0.6819, 0.6456, 0.716, 0.6345, 0.7585, 0.6522, 0.7089, 0.6681, 0.716, 0.6345, 0.766, 0.6166, 0.5596, 0.1367, 0.5228, 0.1851, 0.4974, 0.1762, 0.5328, 0.1273, 0.5228, 0.1851, 0.4858, 0.2336, 0.4619, 0.2252, 0.4974, 0.1762, 0.4974, 0.1762, 0.4619, 0.2252, 0.4377, 0.22, 0.4717, 0.1708, 0.5328, 0.1273, 0.4974, 0.1762, 0.4717, 0.1708, 0.5057, 0.1216, 0.7214, 0.7489, 0.674, 0.7595, 0.6878, 0.7309, 0.7361, 0.7186, 0.674, 0.7595, 0.6472, 0.7633, 0.6598, 0.7361, 0.6878, 0.7309, 0.6878, 0.7309, 0.6598, 0.7361, 0.6706, 0.7069, 0.6995, 0.7004, 0.7361, 0.7186, 0.6878, 0.7309, 0.6995, 0.7004, 0.7485, 0.6863, 0.5057, 0.1216, 0.4717, 0.1708, 0.446, 0.1689, 0.4785, 0.1195, 0.4717, 0.1708, 0.4377, 0.22, 0.4134, 0.2182, 0.446, 0.1689, 0.446, 0.1689, 0.4134, 0.2182, 0.3892, 0.2197, 0.4204, 0.1704, 0.4785, 0.1195, 0.446, 0.1689, 0.4204, 0.1704, 0.4515, 0.1212, 0.6856, 0.802, 0.6461, 0.807, 0.6593, 0.7849, 0.7045, 0.7767, 0.6461, 0.807, 0.6321, 0.8067, 0.6392, 0.7863, 0.6593, 0.7849, 0.6593, 0.7849, 0.6392, 0.7863, 0.6472, 0.7633, 0.674, 0.7595, 0.7045, 0.7767, 0.6593, 0.7849, 0.674, 0.7595, 0.7214, 0.7489, 0.4515, 0.1212, 0.4204, 0.1704, 0.3952, 0.1755, 0.4249, 0.1265, 0.4204, 0.1704, 0.3892, 0.2197, 0.3655, 0.2245, 0.3952, 0.1755, 0.3952, 0.1755, 0.3655, 0.2245, 0.3423, 0.2325, 0.3707, 0.184, 0.4249, 0.1265, 0.3952, 0.1755, 0.3707, 0.184, 0.399, 0.1355, 0.6444, 0.8427, 0.626, 0.8413, 0.6371, 0.8256, 0.6652, 0.8243, 0.626, 0.8413, 0.6099, 0.8441, 0.6226, 0.8258, 0.6371, 0.8256, 0.6371, 0.8256, 0.6226, 0.8258, 0.6321, 0.8067, 0.6461, 0.807, 0.6652, 0.8243, 0.6371, 0.8256, 0.6461, 0.807, 0.6856, 0.802, 0.399, 0.1355, 0.3707, 0.184, 0.3475, 0.1951, 0.3743, 0.1477, 0.3707, 0.184, 0.3423, 0.2325, 0.3198, 0.2436, 0.3475, 0.1951, 0.3475, 0.1951, 0.3198, 0.2436, 0.2966, 0.2535, 0.3293, 0.2028, 0.3743, 0.1477, 0.3475, 0.1951, 0.3293, 0.2028, 0.3523, 0.1609, 0.3523, 0.1609, 0.3293, 0.2028, 0.3222, 0.1999, 0.3335, 0.175, 0.2966, 0.2535, 0.3059, 0.2216, 0.3222, 0.1999, 0.3293, 0.2028, 0.3145, 0.1959, 0.3335, 0.175, 0.3222, 0.1999, 0.3059, 0.2216, 0.6128, 0.8555, 0.6105, 0.8514, 0.6198, 0.8492, 0.6263, 0.8527, 0.6099, 0.8441, 0.626, 0.8413, 0.6198, 0.8492, 0.6105, 0.8514, 0.6444, 0.8427, 0.6263, 0.8527, 0.6198, 0.8492, 0.626, 0.8413, 0.5968, 0.8568, 0.6002, 0.853, 0.6035, 0.8544, 0.6031, 0.857, 0.6099, 0.8441, 0.6105, 0.8514, 0.6035, 0.8544, 0.6002, 0.853, 0.6128, 0.8555, 0.6031, 0.857, 0.6035, 0.8544, 0.6105, 0.8514, 0.5932, 0.8544, 0.598, 0.8508, 0.5957, 0.854, 0.593, 0.8563, 0.6099, 0.8441, 0.6002, 0.853, 0.5957, 0.854, 0.598, 0.8508, 0.5968, 0.8568, 0.593, 0.8563, 0.5957, 0.854, 0.6002, 0.853, 0.3145, 0.1959, 0.3059, 0.2216, 0.2951, 0.2319, 0.2977, 0.2178, 0.2966, 0.2535, 0.2849, 0.2526, 0.2951, 0.2319, 0.3059, 0.2216, 0.2825, 0.2434, 0.2977, 0.2178, 0.2951, 0.2319, 0.2849, 0.2526, 0.2825, 0.2434, 0.2849, 0.2526, 0.2773, 0.265, 0.2738, 0.264, 0.2966, 0.2535, 0.2796, 0.2689, 0.2773, 0.265, 0.2849, 0.2526, 0.2736, 0.2709, 0.2738, 0.264, 0.2773, 0.265, 0.2796, 0.2689, 0.7313, 0.3229, 0.6831, 0.3564, 0.6685, 0.3256, 0.7158, 0.2904, 0.6831, 0.3564, 0.6359, 0.3895, 0.623, 0.3597, 0.6685, 0.3256, 0.6685, 0.3256, 0.623, 0.3597, 0.6064, 0.3331, 0.6518, 0.2968, 0.7158, 0.2904, 0.6685, 0.3256, 0.6518, 0.2968, 0.6982, 0.2599, 0.7562, 0.3949, 0.7089, 0.4296, 0.6987, 0.3959, 0.7454, 0.3593, 0.7089, 0.4296, 0.6686, 0.4589, 0.6555, 0.4296, 0.6987, 0.3959, 0.6987, 0.3959, 0.6555, 0.4296, 0.6406, 0.4014, 0.6862, 0.3634, 0.7454, 0.3593, 0.6987, 0.3959, 0.6862, 0.3634, 0.7322, 0.325, 0.6982, 0.2599, 0.6518, 0.2968, 0.6333, 0.2701, 0.6786, 0.2317, 0.6518, 0.2968, 0.6064, 0.3331, 0.5879, 0.3087, 0.6333, 0.2701, 0.6333, 0.2701, 0.5879, 0.3087, 0.5689, 0.2858, 0.6131, 0.2459, 0.6786, 0.2317, 0.6333, 0.2701, 0.6131, 0.2459, 0.6573, 0.2062, 0.7704, 0.4691, 0.7223, 0.4999, 0.7168, 0.4644, 0.7646, 0.4317, 0.7223, 0.4999, 0.6744, 0.5305, 0.6727, 0.4944, 0.7168, 0.4644, 0.7168, 0.4644, 0.6727, 0.4944, 0.6686, 0.4589, 0.7089, 0.4296, 0.7646, 0.4317, 0.7168, 0.4644, 0.7089, 0.4296, 0.7562, 0.3949, 0.6573, 0.2062, 0.6131, 0.2459, 0.5914, 0.2245, 0.6344, 0.1835, 0.6131, 0.2459, 0.5689, 0.2858, 0.5484, 0.2656, 0.5914, 0.2245, 0.5914, 0.2245, 0.5484, 0.2656, 0.5268, 0.248, 0.5685, 0.2059, 0.6344, 0.1835, 0.5914, 0.2245, 0.5685, 0.2059, 0.6102, 0.1639, 0.7739, 0.5447, 0.7257, 0.5714, 0.7253, 0.5356, 0.7735, 0.5069, 0.7257, 0.5714, 0.6813, 0.5957, 0.6784, 0.5635, 0.7253, 0.5356, 0.7253, 0.5356, 0.6784, 0.5635, 0.6744, 0.5305, 0.7223, 0.4999, 0.7735, 0.5069, 0.7253, 0.5356, 0.7223, 0.4999, 0.7704, 0.4691, 0.6102, 0.1639, 0.5685, 0.2059, 0.5445, 0.1904, 0.5849, 0.1476, 0.5685, 0.2059, 0.5268, 0.248, 0.5042, 0.2334, 0.5445, 0.1904, 0.5445, 0.1904, 0.5042, 0.2334, 0.4808, 0.2219, 0.5197, 0.1782, 0.5849, 0.1476, 0.5445, 0.1904, 0.5197, 0.1782, 0.5587, 0.1346, 0.7669, 0.6187, 0.719, 0.6415, 0.7236, 0.6068, 0.7717, 0.5821, 0.719, 0.6415, 0.6845, 0.6566, 0.6838, 0.6265, 0.7236, 0.6068, 0.7236, 0.6068, 0.6838, 0.6265, 0.6813, 0.5957, 0.7257, 0.5714, 0.7717, 0.5821, 0.7236, 0.6068, 0.7257, 0.5714, 0.7739, 0.5447, 0.5587, 0.1346, 0.5197, 0.1782, 0.4944, 0.1693, 0.5319, 0.1253, 0.5197, 0.1782, 0.4808, 0.2219, 0.4569, 0.2135, 0.4944, 0.1693, 0.4944, 0.1693, 0.4569, 0.2135, 0.4327, 0.2084, 0.4687, 0.1639, 0.5319, 0.1253, 0.4944, 0.1693, 0.4687, 0.1639, 0.5048, 0.1195, 0.7494, 0.6884, 0.7025, 0.7074, 0.712, 0.6751, 0.7594, 0.6543, 0.7025, 0.7074, 0.6725, 0.7176, 0.6812, 0.6869, 0.712, 0.6751, 0.712, 0.6751, 0.6812, 0.6869, 0.6845, 0.6566, 0.719, 0.6415, 0.7594, 0.6543, 0.712, 0.6751, 0.719, 0.6415, 0.7669, 0.6187, 0.5048, 0.1195, 0.4687, 0.1639, 0.443, 0.1619, 0.4776, 0.1175, 0.4687, 0.1639, 0.4327, 0.2084, 0.4083, 0.2065, 0.443, 0.1619, 0.443, 0.1619, 0.4083, 0.2065, 0.3842, 0.208, 0.4174, 0.1635, 0.4776, 0.1175, 0.443, 0.1619, 0.4174, 0.1635, 0.4506, 0.1191, 0.7223, 0.751, 0.6768, 0.7667, 0.6907, 0.738, 0.737, 0.7207, 0.6768, 0.7667, 0.6501, 0.7734, 0.6622, 0.7465, 0.6907, 0.738, 0.6907, 0.738, 0.6622, 0.7465, 0.6725, 0.7176, 0.7025, 0.7074, 0.737, 0.7207, 0.6907, 0.738, 0.7025, 0.7074, 0.7494, 0.6884, 0.4506, 0.1191, 0.4174, 0.1635, 0.3922, 0.1686, 0.424, 0.1245, 0.4174, 0.1635, 0.3842, 0.208, 0.3604, 0.2128, 0.3922, 0.1686, 0.3922, 0.1686, 0.3604, 0.2128, 0.3373, 0.2209, 0.3677, 0.1771, 0.424, 0.1245, 0.3922, 0.1686, 0.3677, 0.1771, 0.3981, 0.1335, 0.6865, 0.8041, 0.6467, 0.8142, 0.6613, 0.7925, 0.7054, 0.7789, 0.6467, 0.8142, 0.6329, 0.8149, 0.6412, 0.7957, 0.6613, 0.7925, 0.6613, 0.7925, 0.6412, 0.7957, 0.6501, 0.7734, 0.6768, 0.7667, 0.7054, 0.7789, 0.6613, 0.7925, 0.6768, 0.7667, 0.7223, 0.751, 0.3981, 0.1335, 0.3677, 0.1771, 0.3445, 0.1883, 0.3734, 0.1457, 0.3677, 0.1771, 0.3373, 0.2209, 0.3147, 0.2322, 0.3445, 0.1883, 0.3445, 0.1883, 0.3147, 0.2322, 0.2909, 0.2471, 0.3266, 0.1967, 0.3734, 0.1457, 0.3445, 0.1883, 0.3266, 0.1967, 0.3515, 0.1591, 0.6458, 0.8448, 0.6257, 0.8459, 0.6367, 0.8314, 0.6661, 0.8264, 0.6257, 0.8459, 0.6088, 0.8497, 0.6225, 0.8326, 0.6367, 0.8314, 0.6367, 0.8314, 0.6225, 0.8326, 0.6329, 0.8149, 0.6467, 0.8142, 0.6661, 0.8264, 0.6367, 0.8314, 0.6467, 0.8142, 0.6865, 0.8041, 0.612, 0.8592, 0.6095, 0.856, 0.6193, 0.8533, 0.6263, 0.8554, 0.6088, 0.8497, 0.6257, 0.8459, 0.6193, 0.8533, 0.6095, 0.856, 0.6458, 0.8448, 0.6263, 0.8554, 0.6193, 0.8533, 0.6257, 0.8459, 0.5947, 0.8621, 0.5985, 0.8584, 0.602, 0.8593, 0.6015, 0.8615, 0.6088, 0.8497, 0.6095, 0.856, 0.602, 0.8593, 0.5985, 0.8584, 0.612, 0.8592, 0.6015, 0.8615, 0.602, 0.8593, 0.6095, 0.856, 0.5909, 0.8603, 0.5961, 0.8568, 0.5936, 0.8598, 0.5907, 0.862, 0.6088, 0.8497, 0.5985, 0.8584, 0.5936, 0.8598, 0.5961, 0.8568, 0.5947, 0.8621, 0.5907, 0.862, 0.5936, 0.8598, 0.5985, 0.8584, 0.3515, 0.1591, 0.3266, 0.1967, 0.3202, 0.1954, 0.3328, 0.1736, 0.2909, 0.2471, 0.3035, 0.2163, 0.3202, 0.1954, 0.3266, 0.1967, 0.3138, 0.1943, 0.3328, 0.1736, 0.3202, 0.1954, 0.3035, 0.2163, 0.3138, 0.1943, 0.3035, 0.2163, 0.2932, 0.2275, 0.2971, 0.2164, 0.2909, 0.2471, 0.2821, 0.2479, 0.2932, 0.2275, 0.3035, 0.2163, 0.2818, 0.2418, 0.2971, 0.2164, 0.2932, 0.2275, 0.2821, 0.2479, 0.2818, 0.2418, 0.2821, 0.2479, 0.2743, 0.2623, 0.2722, 0.2626, 0.2909, 0.2471, 0.2753, 0.2658, 0.2743, 0.2623, 0.2821, 0.2479, 0.2708, 0.2692, 0.2722, 0.2626, 0.2743, 0.2623, 0.2753, 0.2658])
me_cylinder.materials.append(mat_moonyellow)
me_cylinder.use_remesh_preserve_volume = False
me_cylinder.use_remesh_preserve_attributes = False
me_cylinder.use_mirror_vertex_groups = False
me_cylinder.update()

# ---- objects
ob_light = bpy.data.objects.new('Light', light_light)
ob_camera = bpy.data.objects.new('Camera', cam_camera)
ob_moonyellow = bpy.data.objects.new('MoonYellow', me_cylinder)

# ---- transforms, parenting, visibility, modifiers, constraints
ob_light.location = (4.076, 1.005, 5.904)
ob_light.rotation_euler = (0.6503, 0.05522, 1.866)
ob_light.lock_rotations_4d = False
ob_light.empty_display_type = 'ARROWS'
ob_light.color = (0.0, 0.0, 0.0, 0.0)
ob_light.lineart.crease_threshold = 0.0
ob_camera.location = (0.352, -1.843, 8.501)
ob_camera.rotation_euler = (0.2063, -1.645e-07, 0.1569)
ob_camera.lock_rotations_4d = False
ob_camera.empty_display_type = 'ARROWS'
ob_camera.color = (0.0, 0.0, 0.0, 0.0)
ob_camera.display_type = 'WIRE'
ob_camera.lineart.crease_threshold = 0.0
ob_moonyellow.location = (0.0, 0.0, 0.0)
ob_moonyellow.lineart.crease_threshold = 0.0
_m = ob_moonyellow.modifiers.new('Auto Smooth', 'NODES')
_m.node_group = ng_auto_smooth
_gi = [s.identifier for s in ng_auto_smooth.interface.items_tree if s.item_type == 'SOCKET' and s.in_out == 'INPUT']
_m[_gi[1]] = 0.5236  # Angle

# ---- collection membership
col_collection.objects.link(ob_light)
col_collection.objects.link(ob_camera)
col_collection.objects.link(ob_moonyellow)

# ---- scene / render settings (as saved in the file)
scene.camera = ob_camera
scene.frame_start = 1; scene.frame_end = 250; scene.frame_set(1)
scene.render.engine = 'BLENDER_EEVEE_NEXT'
scene.render.resolution_percentage = 25
scene.cycles.use_denoising = False
scene.cycles.samples = 128
scene.cycles.sampling_pattern = 'TABULATED_SOBOL'
scene.cycles.use_adaptive_sampling = False
scene.cycles.use_light_tree = False
scene.view_settings.view_transform = 'Filmic'
bpy.context.view_layer.update()
